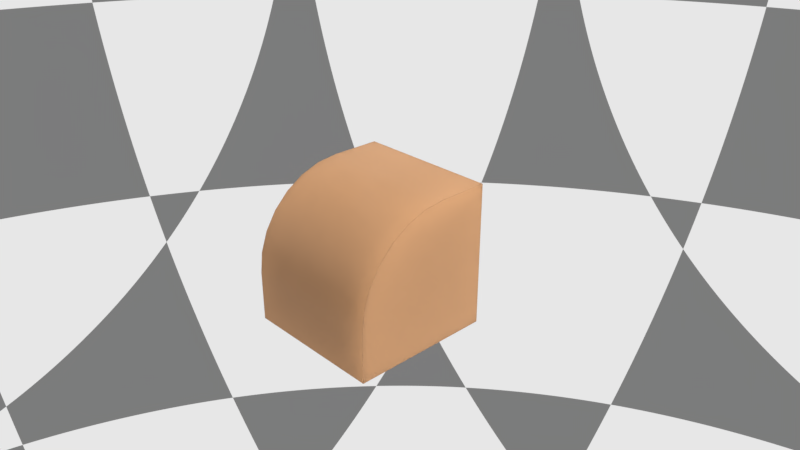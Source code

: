# Source: materiallibrary.blend  (saved by Blender 2.79.0; exported with 4.5.12 LTS)
import bpy
from mathutils import Matrix  # noqa: F401  (used for matrix-valued properties, if any)

bpy.ops.wm.read_factory_settings(use_empty=True)
scene = bpy.context.scene
scene.name = 'Scene'

# ---- collections
col_collection_1 = bpy.data.collections.new('Collection 1'); scene.collection.children.link(col_collection_1)

# ---- materials (node trees are filled in below, after node groups)
mat_ll_clay = bpy.data.materials.new('LL_Clay')
mat_ll_clay.alpha_threshold = 0.0
mat_ll_clay.roughness = 0.5
mat_ll_clay.line_color = (0.0, 0.0, 0.0, 1.0)

# ---- node groups
ng_auto_smooth = bpy.data.node_groups.new('Auto Smooth', 'GeometryNodeTree')
_s = ng_auto_smooth.interface.new_socket(name='Geometry', in_out='OUTPUT', socket_type='NodeSocketGeometry')
_s = ng_auto_smooth.interface.new_socket(name='Geometry', in_out='INPUT', socket_type='NodeSocketGeometry')
_s = ng_auto_smooth.interface.new_socket(name='Angle', in_out='INPUT', socket_type='NodeSocketFloat')
_s.subtype = 'ANGLE'
_s.min_value = 0.0
_s.max_value = 3.142
ng_auto_smooth.is_modifier = True
_N = ng_auto_smooth.nodes; _L = ng_auto_smooth.links
n0 = _N.new('NodeGroupOutput'); n0.name = 'Group Output'; n0.location = (480, -100)
n1 = _N.new('NodeGroupInput'); n1.name = 'Group Input'; n1.location = (-420, -300)
n2 = _N.new('NodeGroupInput'); n2.name = 'Group Input.001'; n2.location = (-60, -100)
n3 = _N.new('GeometryNodeSetShadeSmooth'); n3.name = 'Set Shade Smooth'; n3.location = (120, -100)
n3.domain = 'EDGE'
n4 = _N.new('GeometryNodeSetShadeSmooth'); n4.name = 'Set Shade Smooth.001'; n4.location = (300, -100)
n5 = _N.new('GeometryNodeInputMeshEdgeAngle'); n5.name = 'Edge Angle'; n5.location = (-420, -220)
n6 = _N.new('GeometryNodeInputEdgeSmooth'); n6.name = 'Is Edge Smooth'; n6.location = (-60, -160)
n7 = _N.new('GeometryNodeInputShadeSmooth'); n7.name = 'Is Face Smooth'; n7.location = (-240, -340)
n8 = _N.new('FunctionNodeBooleanMath'); n8.name = 'Boolean Math'; n8.location = (-60, -220)
n9 = _N.new('FunctionNodeCompare'); n9.name = 'Compare'; n9.location = (-240, -180)
n9.operation = 'LESS_EQUAL'
_L.new(n5.outputs[0], n9.inputs[0])
_L.new(n4.outputs[0], n0.inputs[0])
_L.new(n1.outputs[1], n9.inputs[1])
_L.new(n9.outputs[0], n8.inputs[0])
_L.new(n7.outputs[0], n8.inputs[1])
_L.new(n2.outputs[0], n3.inputs[0])
_L.new(n6.outputs[0], n3.inputs[1])
_L.new(n3.outputs[0], n4.inputs[0])
_L.new(n8.outputs[0], n3.inputs[2])
n0.is_active_output = True

# ---- material node trees
mat_ll_clay.use_nodes = True; mat_ll_clay.node_tree.nodes.clear()
_N = mat_ll_clay.node_tree.nodes; _L = mat_ll_clay.node_tree.links
n0 = _N.new('ShaderNodeOutputMaterial'); n0.name = 'Material Output'; n0.location = (470, 300)
n1 = _N.new('ShaderNodeBsdfDiffuse'); n1.name = 'Diffuse BSDF'; n1.location = (10, 300)
n1.inputs[0].default_value = (0.6951, 0.6951, 0.6951, 1.0)
n2 = _N.new('ShaderNodeBsdfPrincipled'); n2.name = 'Principled BSDF'; n2.location = (240, 358)
n2.width = 150
n2.subsurface_method = 'BURLEY'
n2.inputs[0].default_value = (0.5154, 0.2619, 0.1153, 1.0)
n2.inputs[2].default_value = 0.7083
n2.inputs[3].default_value = 1.45
n2.inputs[8].default_value = 1.0
n2.inputs[9].default_value = (1.0, 1.0, 1.0)
n2.inputs[10].default_value = 0.7583
n2.inputs[14].default_value = (0.8143, 0.717, 0.6609, 1.0)
n2.inputs[15].default_value = 0.3833
n2.inputs[16].default_value = 0.4083
n2.inputs[19].default_value = 0.25
n2.inputs[20].default_value = 1.0
n2.inputs[24].default_value = 0.2
_L.new(n2.outputs[0], n0.inputs[0])
n0.is_active_output = True

# ---- world
world_world = bpy.data.worlds.new('World'); scene.world = world_world
world_world.use_nodes = True; world_world.node_tree.nodes.clear()
_N = world_world.node_tree.nodes; _L = world_world.node_tree.links
n0 = _N.new('ShaderNodeOutputWorld'); n0.name = 'World Output'; n0.location = (300, 300)
n1 = _N.new('ShaderNodeBackground'); n1.name = 'Background'; n1.location = (10, 300)
n2 = _N.new('ShaderNodeTexChecker'); n2.name = 'Checker Texture'; n2.location = (-232, 251)
_L.new(n1.outputs[0], n0.inputs[0])
_L.new(n2.outputs[0], n1.inputs[0])
n0.is_active_output = True
world_world.color = (0.05088, 0.05088, 0.05088)
world_world.use_sun_shadow = False
world_world.sun_shadow_jitter_overblur = 0.0
world_world.cycles.sampling_method = 'MANUAL'

# ---- cameras
cam_camera = bpy.data.cameras.new('Camera')
cam_camera.clip_end = 100.0
cam_camera.lens = 35.0
cam_camera.sensor_width = 32.0
cam_camera.sensor_height = 18.0
cam_camera.ortho_scale = 7.314
cam_camera.dof.focus_distance = 0.0

# ---- lights
light_lamp = bpy.data.lights.new('Lamp', 'SUN')
light_lamp.transmission_factor = 0.0
light_lamp.cutoff_distance = 30.0
light_lamp.angle = 0.1993
light_lamp.energy = 3.0
light_lamp.shadow_buffer_clip_start = 1.001
light_lamp.shadow_soft_size = 0.1
light_lamp.shadow_cascade_max_distance = 1000.0

# ---- meshes
me_cube = bpy.data.meshes.new('Cube')
me_cube.from_pydata([(1.0, 1.0, -1.0), (1.0, -1.0, -1.0), (-1.0, -1.0, -1.0), (-1.0, 1.0, -1.0), (1.0, 1.0, 1.0), (-1.0, 1.0, 1.0), (1.0, 0.3028, 1.0), (1.0, -1.0, -0.3028), (1.0, 0.01287, 0.9673), (1.0, -0.2625, 0.871), (1.0, -0.5095, 0.7158), (1.0, -0.7158, 0.5095), (1.0, -0.871, 0.2625), (1.0, -0.9673, -0.01287), (-1.0, -1.0, -0.3028), (-1.0, 0.3028, 1.0), (-1.0, -0.9673, -0.01287), (-1.0, -0.871, 0.2625), (-1.0, -0.7158, 0.5095), (-1.0, -0.5095, 0.7158), (-1.0, -0.2625, 0.871), (-1.0, 0.01287, 0.9673)], [], [(0, 1, 2, 3), (2, 14, 16, 17, 18, 19, 20, 21, 15, 5, 3), (4, 5, 15, 6), (0, 4, 6, 8, 9, 10, 11, 12, 13, 7, 1), (4, 0, 3, 5), (6, 15, 21, 8), (8, 21, 20, 9), (9, 20, 19, 10), (10, 19, 18, 11), (11, 18, 17, 12), (12, 17, 16, 13), (13, 16, 14, 7), (1, 7, 14, 2)])
me_cube.polygons.foreach_set('use_smooth', [True] * 13)
me_cube.materials.append(mat_ll_clay)
me_cube.use_remesh_preserve_volume = False
me_cube.use_remesh_preserve_attributes = False
me_cube.use_mirror_vertex_groups = False
me_cube.update()

# ---- objects
ob_cube = bpy.data.objects.new('Cube', me_cube)
ob_lamp = bpy.data.objects.new('Lamp', light_lamp)
ob_camera = bpy.data.objects.new('Camera', cam_camera)

# ---- transforms, parenting, visibility, modifiers, constraints
ob_cube.location = (0.0, 0.0, 0.0)
ob_cube.lock_rotations_4d = False
ob_cube.empty_display_type = 'ARROWS'
ob_cube.lineart.crease_threshold = 0.0
_m = ob_cube.modifiers.new('Auto Smooth', 'NODES')
_m.node_group = ng_auto_smooth
_gi = [s.identifier for s in ng_auto_smooth.interface.items_tree if s.item_type == 'SOCKET' and s.in_out == 'INPUT']
_m[_gi[1]] = 0.5236  # Angle
ob_lamp.location = (4.076, 1.005, 5.904)
ob_lamp.rotation_euler = (0.6503, 0.05522, 1.866)
ob_lamp.lock_rotations_4d = False
ob_lamp.empty_display_type = 'ARROWS'
ob_lamp.color = (0.0, 0.0, 0.0, 0.0)
ob_lamp.lineart.crease_threshold = 0.0
ob_camera.location = (7.481, -6.508, 5.344)
ob_camera.rotation_euler = (1.109, 0.0, 0.8149)
ob_camera.lock_rotations_4d = False
ob_camera.empty_display_type = 'ARROWS'
ob_camera.color = (0.0, 0.0, 0.0, 0.0)
ob_camera.display_type = 'WIRE'
ob_camera.lineart.crease_threshold = 0.0

# ---- collection membership
col_collection_1.objects.link(ob_cube)
col_collection_1.objects.link(ob_lamp)
col_collection_1.objects.link(ob_camera)

# ---- scene / render settings (as saved in the file)
scene.camera = ob_camera
scene.frame_start = 1; scene.frame_end = 250; scene.frame_set(1)
scene.render.engine = 'CYCLES'
scene.render.resolution_percentage = 50
scene.render.dither_intensity = 0.0
scene.cycles.use_denoising = False
scene.cycles.samples = 128
scene.cycles.sampling_pattern = 'TABULATED_SOBOL'
scene.cycles.use_adaptive_sampling = False
scene.cycles.use_light_tree = False
scene.cycles.blur_glossy = 0.0
scene.cycles.sample_clamp_indirect = 0.0
scene.view_settings.view_transform = 'Standard'
bpy.context.view_layer.update()
